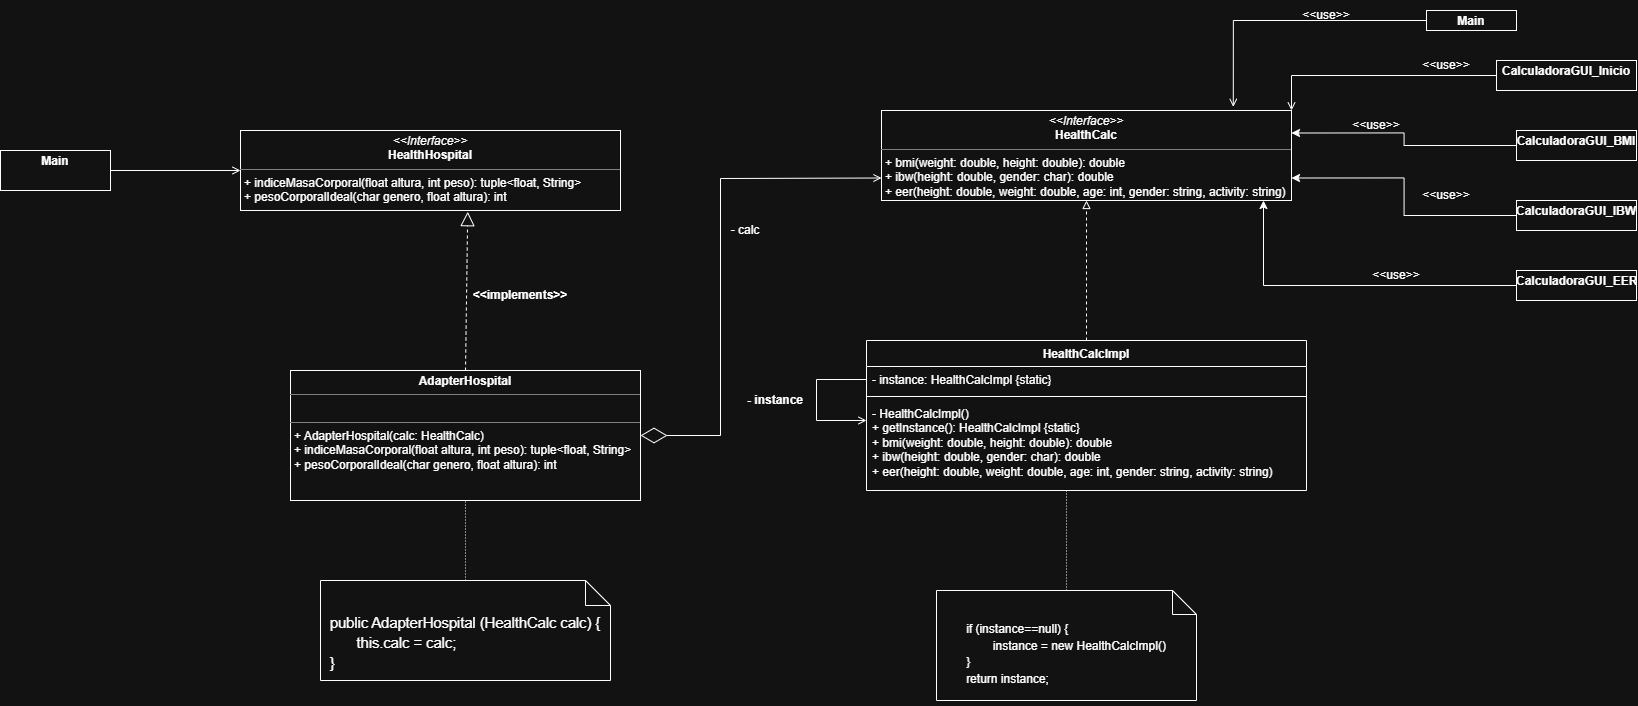

The diagram above was exported from draw.io. Its source (the exported page's mxGraphModel, read from the mxfile embedded in the PNG):
<mxGraphModel dx="1471" dy="753" grid="1" gridSize="10" guides="1" tooltips="1" connect="1" arrows="1" fold="1" page="1" pageScale="1" pageWidth="827" pageHeight="1169" math="0" shadow="0">
  <root>
    <mxCell id="0" />
    <mxCell id="1" parent="0" />
    <mxCell id="Hq0nXD_wqV7FrLeGjx1r-18" parent="1" style="verticalAlign=top;align=left;overflow=fill;html=1;whiteSpace=wrap;" value="&lt;p style=&quot;margin:0px;margin-top:4px;text-align:center;&quot;&gt;&lt;i&gt;&amp;lt;&amp;lt;Interface&amp;gt;&amp;gt;&lt;/i&gt;&lt;br&gt;&lt;b&gt;HealthHospital&lt;/b&gt;&lt;/p&gt;&lt;hr size=&quot;1&quot; style=&quot;border-style:solid;&quot;&gt;&lt;p style=&quot;margin:0px;margin-left:4px;&quot;&gt;+ indiceMasaCorporal(float altura, int peso): tuple&amp;lt;float, String&amp;gt;&lt;/p&gt;&lt;p style=&quot;margin:0px;margin-left:4px;&quot;&gt;+ pesoCorporalIdeal(char genero, float altura): int&lt;/p&gt;&lt;p style=&quot;margin:0px;margin-left:4px;&quot;&gt;&lt;br&gt;&lt;/p&gt;" vertex="1">
      <mxGeometry height="80" width="380" x="320" y="260" as="geometry" />
    </mxCell>
    <mxCell id="1DqM4XNWjSkv1YRmcZzQ-2" parent="1" style="verticalAlign=top;align=left;overflow=fill;html=1;whiteSpace=wrap;" value="&lt;p style=&quot;margin:0px;margin-top:4px;text-align:center;&quot;&gt;&lt;b&gt;AdapterHospital&lt;/b&gt;&lt;/p&gt;&lt;hr size=&quot;1&quot; style=&quot;border-style:solid;&quot;&gt;&lt;p style=&quot;margin:0px;margin-left:4px;&quot;&gt;&lt;br&gt;&lt;/p&gt;&lt;hr size=&quot;1&quot; style=&quot;border-style:solid;&quot;&gt;&lt;p style=&quot;margin: 0px 0px 0px 4px;&quot;&gt;+ AdapterHospital(calc: HealthCalc)&lt;/p&gt;&lt;p style=&quot;margin: 0px 0px 0px 4px;&quot;&gt;+ indiceMasaCorporal(float altura, int peso): tuple&amp;lt;float, String&amp;gt;&lt;/p&gt;&lt;p style=&quot;margin: 0px 0px 0px 4px;&quot;&gt;+ pesoCorporalIdeal(char genero, float altura): int&lt;/p&gt;&lt;p style=&quot;margin: 0px 0px 0px 4px;&quot;&gt;&lt;br&gt;&lt;/p&gt;" vertex="1">
      <mxGeometry height="130" width="350" x="370" y="500" as="geometry" />
    </mxCell>
    <mxCell id="1DqM4XNWjSkv1YRmcZzQ-3" edge="1" parent="1" source="1DqM4XNWjSkv1YRmcZzQ-2" style="endArrow=block;dashed=1;endFill=0;endSize=12;html=1;rounded=0;entryX=0.598;entryY=1.015;entryDx=0;entryDy=0;exitX=0.5;exitY=0;exitDx=0;exitDy=0;entryPerimeter=0;" target="Hq0nXD_wqV7FrLeGjx1r-18" value="">
      <mxGeometry relative="1" width="160" as="geometry">
        <mxPoint x="550" y="500" as="sourcePoint" />
        <mxPoint x="576" y="330" as="targetPoint" />
      </mxGeometry>
    </mxCell>
    <mxCell id="1DqM4XNWjSkv1YRmcZzQ-4" edge="1" parent="1" source="0YxbKQ3WXY-TRTLg-LvT-7" style="endArrow=diamondThin;endFill=0;endSize=24;html=1;rounded=0;entryX=1;entryY=0.5;entryDx=0;entryDy=0;startArrow=open;startFill=0;exitX=0;exitY=0.75;exitDx=0;exitDy=0;" target="1DqM4XNWjSkv1YRmcZzQ-2" value="">
      <mxGeometry relative="1" width="160" as="geometry">
        <Array as="points">
          <mxPoint x="800" y="308" />
          <mxPoint x="800" y="565" />
        </Array>
        <mxPoint x="955" y="307.5" as="sourcePoint" />
        <mxPoint x="840" y="460" as="targetPoint" />
      </mxGeometry>
    </mxCell>
    <mxCell id="1DqM4XNWjSkv1YRmcZzQ-6" parent="1" style="text;html=1;whiteSpace=wrap;strokeColor=none;fillColor=none;align=center;verticalAlign=middle;rounded=0;" value="- calc" vertex="1">
      <mxGeometry height="20" width="50" x="800" y="350" as="geometry" />
    </mxCell>
    <mxCell id="1DqM4XNWjSkv1YRmcZzQ-8" parent="1" style="text;html=1;whiteSpace=wrap;strokeColor=none;fillColor=none;align=center;verticalAlign=middle;rounded=0;" value="&lt;b&gt;&amp;lt;&amp;lt;implements&amp;gt;&amp;gt;&lt;/b&gt;" vertex="1">
      <mxGeometry height="30" width="120" x="540" y="410" as="geometry" />
    </mxCell>
    <mxCell id="1DqM4XNWjSkv1YRmcZzQ-10" edge="1" parent="1" source="1DqM4XNWjSkv1YRmcZzQ-9" style="edgeStyle=orthogonalEdgeStyle;rounded=0;orthogonalLoop=1;jettySize=auto;html=1;entryX=0;entryY=0.5;entryDx=0;entryDy=0;endArrow=open;endFill=0;" target="Hq0nXD_wqV7FrLeGjx1r-18">
      <mxGeometry relative="1" as="geometry" />
    </mxCell>
    <mxCell id="1DqM4XNWjSkv1YRmcZzQ-9" parent="1" style="verticalAlign=top;align=left;overflow=fill;html=1;whiteSpace=wrap;" value="&lt;p style=&quot;margin:0px;margin-top:4px;text-align:center;&quot;&gt;&lt;b&gt;Main&lt;/b&gt;&lt;/p&gt;" vertex="1">
      <mxGeometry height="40" width="110" x="80" y="280" as="geometry" />
    </mxCell>
    <mxCell id="0YxbKQ3WXY-TRTLg-LvT-1" edge="1" parent="1" source="0YxbKQ3WXY-TRTLg-LvT-2" style="edgeStyle=orthogonalEdgeStyle;rounded=0;orthogonalLoop=1;jettySize=auto;html=1;entryX=0.5;entryY=1;entryDx=0;entryDy=0;dashed=1;endArrow=block;endFill=0;" target="0YxbKQ3WXY-TRTLg-LvT-7">
      <mxGeometry relative="1" as="geometry" />
    </mxCell>
    <mxCell id="0YxbKQ3WXY-TRTLg-LvT-2" parent="1" style="swimlane;fontStyle=1;align=center;verticalAlign=top;childLayout=stackLayout;horizontal=1;startSize=26;horizontalStack=0;resizeParent=1;resizeParentMax=0;resizeLast=0;collapsible=1;marginBottom=0;whiteSpace=wrap;html=1;" value="HealthCalcImpl" vertex="1">
      <mxGeometry height="150" width="440" x="946" y="470" as="geometry" />
    </mxCell>
    <mxCell id="0YxbKQ3WXY-TRTLg-LvT-3" edge="1" parent="0YxbKQ3WXY-TRTLg-LvT-2" source="0YxbKQ3WXY-TRTLg-LvT-4" style="edgeStyle=orthogonalEdgeStyle;rounded=0;orthogonalLoop=1;jettySize=auto;html=1;endArrow=open;endFill=0;">
      <mxGeometry relative="1" as="geometry">
        <Array as="points">
          <mxPoint x="-50" y="39" />
          <mxPoint x="-50" y="80" />
        </Array>
        <mxPoint y="80" as="targetPoint" />
      </mxGeometry>
    </mxCell>
    <mxCell id="0YxbKQ3WXY-TRTLg-LvT-4" parent="0YxbKQ3WXY-TRTLg-LvT-2" style="text;strokeColor=none;fillColor=none;align=left;verticalAlign=top;spacingLeft=4;spacingRight=4;overflow=hidden;rotatable=0;points=[[0,0.5],[1,0.5]];portConstraint=eastwest;whiteSpace=wrap;html=1;" value="- instance: HealthCalcImpl {static}&lt;div&gt;&lt;br&gt;&lt;/div&gt;" vertex="1">
      <mxGeometry height="26" width="440" y="26" as="geometry" />
    </mxCell>
    <mxCell id="0YxbKQ3WXY-TRTLg-LvT-5" parent="0YxbKQ3WXY-TRTLg-LvT-2" style="line;strokeWidth=1;fillColor=none;align=left;verticalAlign=middle;spacingTop=-1;spacingLeft=3;spacingRight=3;rotatable=0;labelPosition=right;points=[];portConstraint=eastwest;strokeColor=inherit;" value="" vertex="1">
      <mxGeometry height="8" width="440" y="52" as="geometry" />
    </mxCell>
    <mxCell id="0YxbKQ3WXY-TRTLg-LvT-6" parent="0YxbKQ3WXY-TRTLg-LvT-2" style="text;strokeColor=none;fillColor=none;align=left;verticalAlign=top;spacingLeft=4;spacingRight=4;overflow=hidden;rotatable=0;points=[[0,0.5],[1,0.5]];portConstraint=eastwest;whiteSpace=wrap;html=1;" value="- HealthCalcImpl()&lt;div&gt;+ getInstance(): HealthCalcImpl {static}&lt;/div&gt;&lt;div&gt;&lt;span style=&quot;background-color: transparent; color: light-dark(rgb(0, 0, 0), rgb(255, 255, 255));&quot;&gt;+ bmi(weight: double, height: double): double&lt;/span&gt;&lt;/div&gt;&lt;div&gt;&lt;span style=&quot;background-color: transparent; color: light-dark(rgb(0, 0, 0), rgb(255, 255, 255));&quot;&gt;+ ibw(height: double, gender: char): double&lt;/span&gt;&lt;/div&gt;&lt;div&gt;&lt;span style=&quot;background-color: transparent; color: light-dark(rgb(0, 0, 0), rgb(255, 255, 255));&quot;&gt;+ eer(height: double, weight: double, age: int, gender: string, activity: string)&lt;/span&gt;&lt;/div&gt;" vertex="1">
      <mxGeometry height="90" width="440" y="60" as="geometry" />
    </mxCell>
    <mxCell id="0YxbKQ3WXY-TRTLg-LvT-7" parent="1" style="verticalAlign=top;align=left;overflow=fill;html=1;whiteSpace=wrap;" value="&lt;p style=&quot;margin:0px;margin-top:4px;text-align:center;&quot;&gt;&lt;i&gt;&amp;lt;&amp;lt;Interface&amp;gt;&amp;gt;&lt;/i&gt;&lt;br&gt;&lt;b&gt;HealthCalc&lt;/b&gt;&lt;/p&gt;&lt;hr size=&quot;1&quot; style=&quot;border-style:solid;&quot;&gt;&lt;p style=&quot;margin:0px;margin-left:4px;&quot;&gt;+&amp;nbsp;bmi(weight: double, height: double): double&lt;br&gt;+ ibw(height: double, gender: char): double&lt;/p&gt;&lt;p style=&quot;margin:0px;margin-left:4px;&quot;&gt;+ eer(height: double, weight: double, age: int, gender: string, activity: string)&lt;/p&gt;&lt;p style=&quot;margin:0px;margin-left:4px;&quot;&gt;&lt;br&gt;&lt;/p&gt;&lt;hr size=&quot;1&quot; style=&quot;border-style:solid;&quot;&gt;&lt;p style=&quot;margin:0px;margin-left:4px;&quot;&gt;&lt;br&gt;&lt;/p&gt;" vertex="1">
      <mxGeometry height="90" width="410" x="961" y="240" as="geometry" />
    </mxCell>
    <mxCell id="0YxbKQ3WXY-TRTLg-LvT-8" parent="1" style="text;html=1;whiteSpace=wrap;strokeColor=none;fillColor=none;align=center;verticalAlign=middle;rounded=0;" value="&lt;b&gt;- instance&lt;/b&gt;" vertex="1">
      <mxGeometry height="20" width="90" x="810" y="520" as="geometry" />
    </mxCell>
    <mxCell id="0YxbKQ3WXY-TRTLg-LvT-9" parent="1" style="verticalAlign=top;align=left;overflow=fill;html=1;whiteSpace=wrap;" value="&lt;p style=&quot;margin:0px;margin-top:4px;text-align:center;&quot;&gt;&lt;b&gt;CalculadoraGUI_Inicio&lt;/b&gt;&lt;/p&gt;&lt;p style=&quot;margin:0px;margin-top:4px;text-align:center;&quot;&gt;&lt;br&gt;&lt;/p&gt;" vertex="1">
      <mxGeometry height="30" width="140" x="1576" y="190" as="geometry" />
    </mxCell>
    <mxCell id="0YxbKQ3WXY-TRTLg-LvT-10" edge="1" parent="1" source="0YxbKQ3WXY-TRTLg-LvT-9" style="edgeStyle=orthogonalEdgeStyle;rounded=0;orthogonalLoop=1;jettySize=auto;html=1;entryX=1;entryY=0;entryDx=0;entryDy=0;endArrow=open;endFill=0;" target="0YxbKQ3WXY-TRTLg-LvT-7">
      <mxGeometry relative="1" as="geometry" />
    </mxCell>
    <mxCell id="0YxbKQ3WXY-TRTLg-LvT-11" parent="1" style="text;html=1;whiteSpace=wrap;strokeColor=none;fillColor=none;align=center;verticalAlign=middle;rounded=0;" value="&amp;lt;&amp;lt;use&amp;gt;&amp;gt;" vertex="1">
      <mxGeometry height="30" width="60" x="1496" y="180" as="geometry" />
    </mxCell>
    <mxCell id="0YxbKQ3WXY-TRTLg-LvT-12" edge="1" parent="1" source="0YxbKQ3WXY-TRTLg-LvT-13" style="edgeStyle=orthogonalEdgeStyle;rounded=0;orthogonalLoop=1;jettySize=auto;html=1;entryX=0.858;entryY=-0.04;entryDx=0;entryDy=0;endArrow=open;endFill=0;entryPerimeter=0;" target="0YxbKQ3WXY-TRTLg-LvT-7">
      <mxGeometry relative="1" as="geometry" />
    </mxCell>
    <mxCell id="0YxbKQ3WXY-TRTLg-LvT-13" parent="1" style="verticalAlign=top;align=left;overflow=fill;html=1;whiteSpace=wrap;" value="&lt;p style=&quot;margin:0px;margin-top:4px;text-align:center;&quot;&gt;&lt;b&gt;Main&lt;/b&gt;&lt;/p&gt;" vertex="1">
      <mxGeometry height="20" width="90" x="1506" y="140" as="geometry" />
    </mxCell>
    <mxCell id="0YxbKQ3WXY-TRTLg-LvT-14" parent="1" style="text;html=1;whiteSpace=wrap;strokeColor=none;fillColor=none;align=center;verticalAlign=middle;rounded=0;" value="&amp;lt;&amp;lt;use&amp;gt;&amp;gt;" vertex="1">
      <mxGeometry height="30" width="60" x="1376" y="130" as="geometry" />
    </mxCell>
    <mxCell id="0YxbKQ3WXY-TRTLg-LvT-15" edge="1" parent="1" source="0YxbKQ3WXY-TRTLg-LvT-16" style="edgeStyle=orthogonalEdgeStyle;rounded=0;orthogonalLoop=1;jettySize=auto;html=1;entryX=1;entryY=0.25;entryDx=0;entryDy=0;" target="0YxbKQ3WXY-TRTLg-LvT-7">
      <mxGeometry relative="1" as="geometry" />
    </mxCell>
    <mxCell id="0YxbKQ3WXY-TRTLg-LvT-16" parent="1" style="verticalAlign=top;align=left;overflow=fill;html=1;whiteSpace=wrap;" value="&lt;p style=&quot;margin:0px;margin-top:4px;text-align:center;&quot;&gt;&lt;b&gt;CalculadoraGUI_BMI&lt;/b&gt;&lt;/p&gt;" vertex="1">
      <mxGeometry height="30" width="120" x="1596" y="260" as="geometry" />
    </mxCell>
    <mxCell id="0YxbKQ3WXY-TRTLg-LvT-17" parent="1" style="text;html=1;whiteSpace=wrap;strokeColor=none;fillColor=none;align=center;verticalAlign=middle;rounded=0;" value="&amp;lt;&amp;lt;use&amp;gt;&amp;gt;" vertex="1">
      <mxGeometry height="30" width="60" x="1426" y="240" as="geometry" />
    </mxCell>
    <mxCell id="0YxbKQ3WXY-TRTLg-LvT-18" edge="1" parent="1" source="0YxbKQ3WXY-TRTLg-LvT-19" style="edgeStyle=orthogonalEdgeStyle;rounded=0;orthogonalLoop=1;jettySize=auto;html=1;entryX=1;entryY=0.75;entryDx=0;entryDy=0;" target="0YxbKQ3WXY-TRTLg-LvT-7">
      <mxGeometry relative="1" as="geometry" />
    </mxCell>
    <mxCell id="0YxbKQ3WXY-TRTLg-LvT-19" parent="1" style="verticalAlign=top;align=left;overflow=fill;html=1;whiteSpace=wrap;" value="&lt;p style=&quot;margin:0px;margin-top:4px;text-align:center;&quot;&gt;&lt;b&gt;CalculadoraGUI_IBW&lt;/b&gt;&lt;/p&gt;" vertex="1">
      <mxGeometry height="30" width="120" x="1596" y="330" as="geometry" />
    </mxCell>
    <mxCell id="0YxbKQ3WXY-TRTLg-LvT-20" parent="1" style="verticalAlign=top;align=left;overflow=fill;html=1;whiteSpace=wrap;" value="&lt;p style=&quot;margin:0px;margin-top:4px;text-align:center;&quot;&gt;&lt;b&gt;CalculadoraGUI_EER&lt;/b&gt;&lt;/p&gt;" vertex="1">
      <mxGeometry height="30" width="120" x="1596" y="400" as="geometry" />
    </mxCell>
    <mxCell id="0YxbKQ3WXY-TRTLg-LvT-21" edge="1" parent="1" source="0YxbKQ3WXY-TRTLg-LvT-20" style="edgeStyle=orthogonalEdgeStyle;rounded=0;orthogonalLoop=1;jettySize=auto;html=1;">
      <mxGeometry relative="1" as="geometry">
        <mxPoint x="1343" y="330" as="targetPoint" />
      </mxGeometry>
    </mxCell>
    <mxCell id="0YxbKQ3WXY-TRTLg-LvT-22" parent="1" style="text;html=1;whiteSpace=wrap;strokeColor=none;fillColor=none;align=center;verticalAlign=middle;rounded=0;" value="&amp;lt;&amp;lt;use&amp;gt;&amp;gt;" vertex="1">
      <mxGeometry height="30" width="60" x="1496" y="310" as="geometry" />
    </mxCell>
    <mxCell id="0YxbKQ3WXY-TRTLg-LvT-23" parent="1" style="text;html=1;whiteSpace=wrap;strokeColor=none;fillColor=none;align=center;verticalAlign=middle;rounded=0;" value="&amp;lt;&amp;lt;use&amp;gt;&amp;gt;" vertex="1">
      <mxGeometry height="30" width="60" x="1446" y="390" as="geometry" />
    </mxCell>
    <mxCell id="0YxbKQ3WXY-TRTLg-LvT-24" edge="1" parent="1" source="0YxbKQ3WXY-TRTLg-LvT-25" style="edgeStyle=orthogonalEdgeStyle;rounded=0;orthogonalLoop=1;jettySize=auto;html=1;endArrow=none;endFill=0;dashed=1;dashPattern=1 2;">
      <mxGeometry relative="1" as="geometry">
        <mxPoint x="1146" y="620" as="targetPoint" />
      </mxGeometry>
    </mxCell>
    <mxCell id="0YxbKQ3WXY-TRTLg-LvT-25" parent="1" style="shape=note2;boundedLbl=1;whiteSpace=wrap;html=1;size=24;verticalAlign=top;align=center;" value="&lt;span id=&quot;docs-internal-guid-5cedc8ed-7fff-e636-bc3d-5138603a185b&quot;&gt;&lt;p dir=&quot;ltr&quot; style=&quot;line-height:1.38;text-align: justify;margin-top:0pt;margin-bottom:0pt;&quot;&gt;&lt;span style=&quot;font-family: Arial, sans-serif; background-color: transparent; font-variant: normal; vertical-align: baseline; white-space: pre-wrap;&quot;&gt;&lt;font&gt;if (instance==null) {&lt;/font&gt;&lt;/span&gt;&lt;/p&gt;&lt;p dir=&quot;ltr&quot; style=&quot;line-height:1.38;text-align: justify;margin-top:0pt;margin-bottom:0pt;&quot;&gt;&lt;font&gt;&lt;span style=&quot;font-family: Arial, sans-serif; background-color: transparent; font-variant: normal; vertical-align: baseline; white-space: pre-wrap;&quot;&gt;&lt;span class=&quot;Apple-tab-span&quot; style=&quot;white-space:pre;&quot;&gt;&#09;&lt;/span&gt;&lt;/span&gt;&lt;span style=&quot;font-family: Arial, sans-serif; background-color: transparent; font-variant: normal; vertical-align: baseline; white-space: pre-wrap;&quot;&gt;instance = new HealthCalcImpl()&lt;/span&gt;&lt;/font&gt;&lt;/p&gt;&lt;p dir=&quot;ltr&quot; style=&quot;line-height:1.38;text-align: justify;margin-top:0pt;margin-bottom:0pt;&quot;&gt;&lt;span style=&quot;font-family: Arial, sans-serif; background-color: transparent; font-variant: normal; vertical-align: baseline; white-space: pre-wrap;&quot;&gt;&lt;font&gt;}&lt;/font&gt;&lt;/span&gt;&lt;/p&gt;&lt;p dir=&quot;ltr&quot; style=&quot;line-height:1.38;text-align: justify;margin-top:0pt;margin-bottom:0pt;&quot;&gt;&lt;span style=&quot;font-family: Arial, sans-serif; background-color: transparent; font-variant: normal; vertical-align: baseline; white-space: pre-wrap;&quot;&gt;&lt;font&gt;return instance;&lt;/font&gt;&lt;/span&gt;&lt;/p&gt;&lt;div&gt;&lt;span style=&quot;font-size: 11pt; font-family: Arial, sans-serif; background-color: transparent; font-variant: normal; vertical-align: baseline; white-space: pre-wrap;&quot;&gt;&lt;br&gt;&lt;/span&gt;&lt;/div&gt;&lt;/span&gt;" vertex="1">
      <mxGeometry height="110" width="260" x="1016" y="720" as="geometry" />
    </mxCell>
    <mxCell id="0YxbKQ3WXY-TRTLg-LvT-27" edge="1" parent="1" source="0YxbKQ3WXY-TRTLg-LvT-26" style="edgeStyle=orthogonalEdgeStyle;rounded=0;orthogonalLoop=1;jettySize=auto;html=1;entryX=0.5;entryY=1;entryDx=0;entryDy=0;endArrow=none;endFill=0;dashed=1;dashPattern=1 2;" target="1DqM4XNWjSkv1YRmcZzQ-2">
      <mxGeometry relative="1" as="geometry" />
    </mxCell>
    <mxCell id="0YxbKQ3WXY-TRTLg-LvT-26" parent="1" style="shape=note2;boundedLbl=1;whiteSpace=wrap;html=1;size=25;verticalAlign=top;align=center;" value="&lt;span id=&quot;docs-internal-guid-a1830723-7fff-f0d0-fbd9-6c63cac2db36&quot;&gt;&lt;p dir=&quot;ltr&quot; style=&quot;line-height:1.38;text-align: justify;margin-top:0pt;margin-bottom:0pt;&quot;&gt;&lt;span style=&quot;font-size: 11pt; font-family: Arial, sans-serif; background-color: transparent; font-variant: normal; vertical-align: baseline; white-space: pre-wrap;&quot;&gt;public AdapterHospital (HealthCalc calc) {&lt;/span&gt;&lt;/p&gt;&lt;p dir=&quot;ltr&quot; style=&quot;line-height:1.38;text-align: justify;margin-top:0pt;margin-bottom:0pt;&quot;&gt;&lt;span style=&quot;font-size: 11pt; font-family: Arial, sans-serif; background-color: transparent; font-variant: normal; vertical-align: baseline; white-space: pre-wrap;&quot;&gt;&lt;span class=&quot;Apple-tab-span&quot; style=&quot;white-space:pre;&quot;&gt;&#09;&lt;/span&gt;&lt;/span&gt;&lt;span style=&quot;font-size: 11pt; font-family: Arial, sans-serif; background-color: transparent; font-variant: normal; vertical-align: baseline; white-space: pre-wrap;&quot;&gt;this.calc = calc;&lt;/span&gt;&lt;/p&gt;&lt;p dir=&quot;ltr&quot; style=&quot;line-height:1.38;text-align: justify;margin-top:0pt;margin-bottom:0pt;&quot;&gt;&lt;span style=&quot;font-size: 11pt; font-family: Arial, sans-serif; background-color: transparent; font-variant: normal; vertical-align: baseline; white-space: pre-wrap;&quot;&gt;}&lt;/span&gt;&lt;/p&gt;&lt;div&gt;&lt;span style=&quot;font-size: 11pt; font-family: Arial, sans-serif; background-color: transparent; font-variant: normal; vertical-align: baseline; white-space: pre-wrap;&quot;&gt;&lt;br&gt;&lt;/span&gt;&lt;/div&gt;&lt;/span&gt;" vertex="1">
      <mxGeometry height="100" width="290" x="400" y="710" as="geometry" />
    </mxCell>
  </root>
</mxGraphModel>